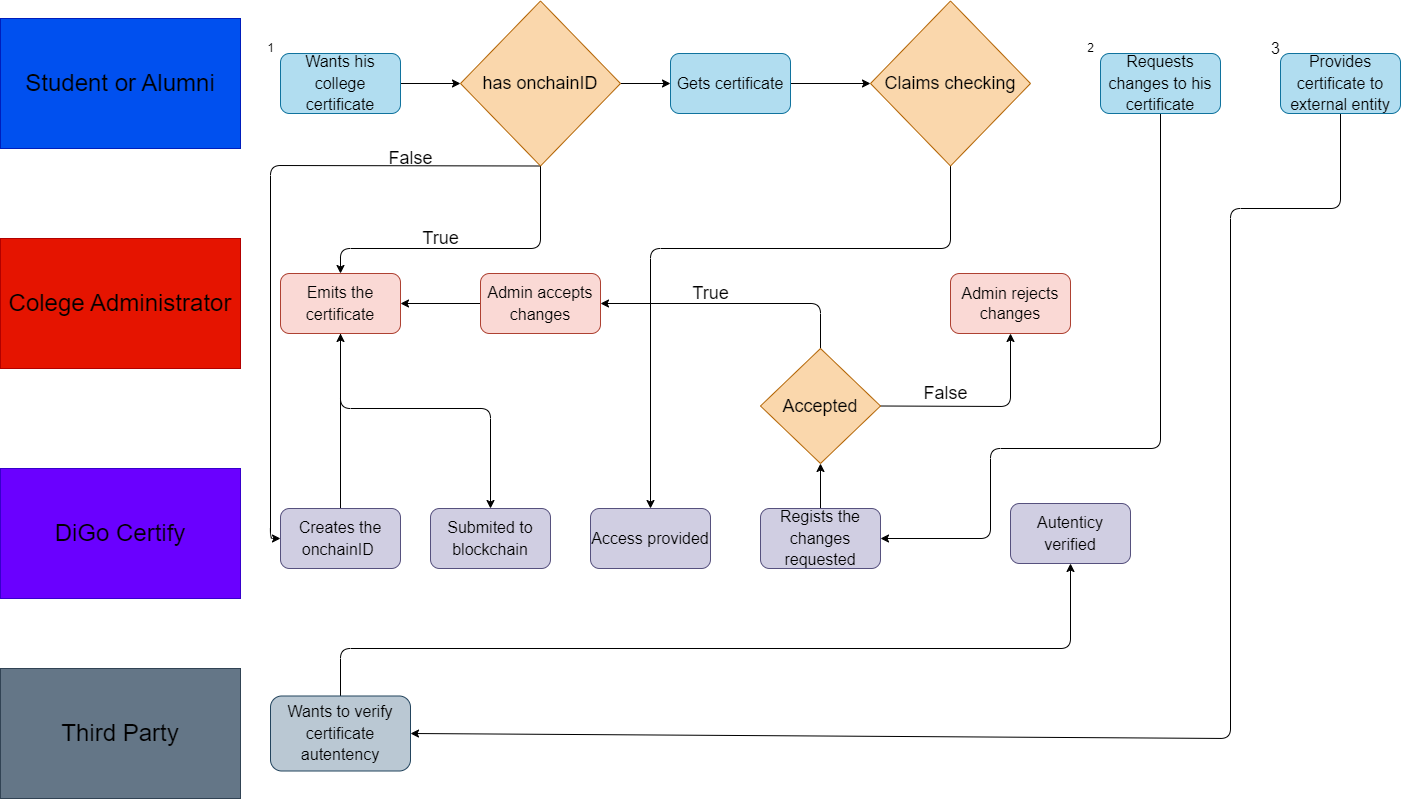

The diagram above was exported from draw.io. Its source (the exported page's mxGraphModel, read from the mxfile embedded in the PNG):
<mxGraphModel dx="1300" dy="1068" grid="1" gridSize="10" guides="1" tooltips="1" connect="1" arrows="1" fold="1" page="1" pageScale="1" pageWidth="1100" pageHeight="850" math="0" shadow="0">
  <root>
    <mxCell id="0" />
    <mxCell id="1" parent="0" />
    <mxCell id="2" value="&lt;font color=&quot;#000000&quot; style=&quot;font-size: 24px;&quot;&gt;Student or Alumni&lt;/font&gt;" style="rounded=0;whiteSpace=wrap;html=1;fillColor=#0050ef;fontColor=#ffffff;strokeColor=#001DBC;" parent="1" vertex="1">
      <mxGeometry x="50" y="50" width="240" height="130" as="geometry" />
    </mxCell>
    <mxCell id="3" value="&lt;font color=&quot;#000000&quot; style=&quot;font-size: 24px;&quot;&gt;DiGo Certify&lt;/font&gt;" style="rounded=0;whiteSpace=wrap;html=1;fillColor=#6a00ff;strokeColor=#3700CC;fontColor=#ffffff;" parent="1" vertex="1">
      <mxGeometry x="50" y="500" width="240" height="130" as="geometry" />
    </mxCell>
    <mxCell id="4" value="&lt;font color=&quot;#000000&quot; style=&quot;font-size: 24px;&quot;&gt;Colege Administrator&lt;/font&gt;" style="rounded=0;whiteSpace=wrap;html=1;fillColor=#e51400;fontColor=#ffffff;strokeColor=#B20000;" parent="1" vertex="1">
      <mxGeometry x="50" y="270" width="240" height="130" as="geometry" />
    </mxCell>
    <mxCell id="5" value="&lt;font color=&quot;#000000&quot; style=&quot;font-size: 24px;&quot;&gt;Third Party&lt;/font&gt;" style="rounded=0;whiteSpace=wrap;html=1;fillColor=#647687;strokeColor=#314354;fontColor=#ffffff;" parent="1" vertex="1">
      <mxGeometry x="50" y="700" width="240" height="130" as="geometry" />
    </mxCell>
    <mxCell id="18" style="edgeStyle=none;html=1;entryX=0;entryY=0.5;entryDx=0;entryDy=0;fontSize=18;" parent="1" source="6" target="7" edge="1">
      <mxGeometry relative="1" as="geometry" />
    </mxCell>
    <mxCell id="6" value="&lt;font color=&quot;#000000&quot; style=&quot;font-size: 16px;&quot;&gt;Wants his college certificate&lt;/font&gt;" style="rounded=1;whiteSpace=wrap;html=1;fontSize=18;fillColor=#b1ddf0;strokeColor=#10739e;" parent="1" vertex="1">
      <mxGeometry x="330" y="85" width="120" height="60" as="geometry" />
    </mxCell>
    <mxCell id="8" style="edgeStyle=none;html=1;fontSize=18;exitX=0.5;exitY=1;exitDx=0;exitDy=0;entryX=0;entryY=0.5;entryDx=0;entryDy=0;" parent="1" source="7" target="11" edge="1">
      <mxGeometry relative="1" as="geometry">
        <mxPoint x="320" y="730" as="targetPoint" />
        <Array as="points">
          <mxPoint x="320" y="197" />
          <mxPoint x="320" y="570" />
        </Array>
      </mxGeometry>
    </mxCell>
    <mxCell id="10" style="edgeStyle=none;html=1;fontSize=18;entryX=0.5;entryY=0;entryDx=0;entryDy=0;" parent="1" target="12" edge="1">
      <mxGeometry relative="1" as="geometry">
        <mxPoint x="400" y="520" as="targetPoint" />
        <mxPoint x="590" y="190" as="sourcePoint" />
        <Array as="points">
          <mxPoint x="590" y="280" />
          <mxPoint x="390" y="280" />
        </Array>
      </mxGeometry>
    </mxCell>
    <mxCell id="36" style="edgeStyle=none;html=1;entryX=0;entryY=0.5;entryDx=0;entryDy=0;" parent="1" source="7" target="16" edge="1">
      <mxGeometry relative="1" as="geometry" />
    </mxCell>
    <mxCell id="7" value="&lt;font color=&quot;#000000&quot;&gt;has onchainID&lt;/font&gt;" style="rhombus;whiteSpace=wrap;html=1;fontSize=18;fillColor=#fad7ac;strokeColor=#b46504;" parent="1" vertex="1">
      <mxGeometry x="510" y="32.5" width="160" height="165" as="geometry" />
    </mxCell>
    <mxCell id="9" value="True" style="text;html=1;align=center;verticalAlign=middle;resizable=0;points=[];autosize=1;strokeColor=none;fillColor=none;fontSize=18;" parent="1" vertex="1">
      <mxGeometry x="460" y="250" width="60" height="40" as="geometry" />
    </mxCell>
    <mxCell id="13" style="edgeStyle=none;html=1;entryX=0.5;entryY=1;entryDx=0;entryDy=0;fontSize=18;" parent="1" source="11" target="12" edge="1">
      <mxGeometry relative="1" as="geometry" />
    </mxCell>
    <mxCell id="11" value="&lt;font color=&quot;#000000&quot; style=&quot;font-size: 16px;&quot;&gt;Creates the onchainID&amp;nbsp;&lt;/font&gt;" style="rounded=1;whiteSpace=wrap;html=1;fontSize=18;fillColor=#d0cee2;strokeColor=#56517e;" parent="1" vertex="1">
      <mxGeometry x="330" y="540" width="120" height="60" as="geometry" />
    </mxCell>
    <mxCell id="14" style="edgeStyle=none;html=1;fontSize=18;exitX=0.5;exitY=1;exitDx=0;exitDy=0;entryX=0.5;entryY=0;entryDx=0;entryDy=0;" parent="1" source="12" target="15" edge="1">
      <mxGeometry relative="1" as="geometry">
        <mxPoint x="530" y="530" as="targetPoint" />
        <Array as="points">
          <mxPoint x="390" y="440" />
          <mxPoint x="540" y="440" />
        </Array>
      </mxGeometry>
    </mxCell>
    <mxCell id="12" value="&lt;font color=&quot;#000000&quot; style=&quot;font-size: 16px;&quot;&gt;Emits the certificate&lt;/font&gt;" style="rounded=1;whiteSpace=wrap;html=1;fontSize=18;fillColor=#fad9d5;strokeColor=#ae4132;" parent="1" vertex="1">
      <mxGeometry x="330" y="305" width="120" height="60" as="geometry" />
    </mxCell>
    <mxCell id="15" value="&lt;font color=&quot;#000000&quot; style=&quot;font-size: 16px;&quot;&gt;Submited to blockchain&lt;/font&gt;" style="rounded=1;whiteSpace=wrap;html=1;fontSize=18;fillColor=#d0cee2;strokeColor=#56517e;" parent="1" vertex="1">
      <mxGeometry x="480" y="540" width="120" height="60" as="geometry" />
    </mxCell>
    <mxCell id="17" style="edgeStyle=none;html=1;fontSize=18;entryX=0;entryY=0.5;entryDx=0;entryDy=0;" parent="1" source="16" target="19" edge="1">
      <mxGeometry relative="1" as="geometry">
        <mxPoint x="910" y="115" as="targetPoint" />
      </mxGeometry>
    </mxCell>
    <mxCell id="16" value="&lt;font color=&quot;#000000&quot; style=&quot;font-size: 16px;&quot;&gt;Gets certificate&lt;/font&gt;" style="rounded=1;whiteSpace=wrap;html=1;fontSize=18;fillColor=#b1ddf0;strokeColor=#10739e;" parent="1" vertex="1">
      <mxGeometry x="720" y="85" width="120" height="60" as="geometry" />
    </mxCell>
    <mxCell id="20" style="edgeStyle=none;html=1;fontSize=18;exitX=0.5;exitY=1;exitDx=0;exitDy=0;entryX=0.5;entryY=0;entryDx=0;entryDy=0;" parent="1" source="19" target="21" edge="1">
      <mxGeometry relative="1" as="geometry">
        <mxPoint x="720" y="520" as="targetPoint" />
        <Array as="points">
          <mxPoint x="1000" y="280" />
          <mxPoint x="700" y="280" />
        </Array>
      </mxGeometry>
    </mxCell>
    <mxCell id="19" value="&lt;font color=&quot;#000000&quot;&gt;Claims checking&lt;/font&gt;" style="rhombus;whiteSpace=wrap;html=1;fontSize=18;fillColor=#fad7ac;strokeColor=#b46504;" parent="1" vertex="1">
      <mxGeometry x="920" y="32.5" width="160" height="165" as="geometry" />
    </mxCell>
    <mxCell id="21" value="&lt;font color=&quot;#000000&quot; style=&quot;font-size: 16px;&quot;&gt;Access provided&lt;/font&gt;" style="rounded=1;whiteSpace=wrap;html=1;fontSize=18;fillColor=#d0cee2;strokeColor=#56517e;" parent="1" vertex="1">
      <mxGeometry x="640" y="540" width="120" height="60" as="geometry" />
    </mxCell>
    <mxCell id="38" style="edgeStyle=none;html=1;entryX=1;entryY=0.5;entryDx=0;entryDy=0;" parent="1" source="25" target="28" edge="1">
      <mxGeometry relative="1" as="geometry">
        <mxPoint x="1210" y="711.9047764369419" as="targetPoint" />
        <Array as="points">
          <mxPoint x="1210" y="480" />
          <mxPoint x="1040" y="480" />
          <mxPoint x="1040" y="570" />
        </Array>
      </mxGeometry>
    </mxCell>
    <mxCell id="25" value="&lt;font color=&quot;#000000&quot; style=&quot;font-size: 16px;&quot;&gt;Requests changes to his certificate&lt;/font&gt;" style="rounded=1;whiteSpace=wrap;html=1;fontSize=18;fillColor=#b1ddf0;strokeColor=#10739e;" parent="1" vertex="1">
      <mxGeometry x="1150" y="85" width="120" height="60" as="geometry" />
    </mxCell>
    <mxCell id="39" style="edgeStyle=none;html=1;exitX=1;exitY=0.5;exitDx=0;exitDy=0;entryX=0.5;entryY=1;entryDx=0;entryDy=0;" parent="1" source="26" target="40" edge="1">
      <mxGeometry relative="1" as="geometry">
        <mxPoint x="1370" y="287.5" as="targetPoint" />
        <mxPoint x="900" y="340" as="sourcePoint" />
        <Array as="points">
          <mxPoint x="1060" y="438" />
        </Array>
      </mxGeometry>
    </mxCell>
    <mxCell id="42" style="edgeStyle=none;html=1;entryX=1;entryY=0.5;entryDx=0;entryDy=0;exitX=0.5;exitY=0;exitDx=0;exitDy=0;" parent="1" source="26" target="31" edge="1">
      <mxGeometry relative="1" as="geometry">
        <mxPoint x="870" y="310" as="targetPoint" />
        <Array as="points">
          <mxPoint x="870" y="335" />
        </Array>
      </mxGeometry>
    </mxCell>
    <mxCell id="26" value="&lt;font color=&quot;#000000&quot;&gt;Accepted&lt;/font&gt;" style="rhombus;whiteSpace=wrap;html=1;fontSize=18;fillColor=#fad7ac;strokeColor=#b46504;" parent="1" vertex="1">
      <mxGeometry x="810" y="380" width="120" height="115" as="geometry" />
    </mxCell>
    <mxCell id="41" style="edgeStyle=none;html=1;entryX=0.5;entryY=1;entryDx=0;entryDy=0;" parent="1" source="28" target="26" edge="1">
      <mxGeometry relative="1" as="geometry" />
    </mxCell>
    <mxCell id="28" value="&lt;font color=&quot;#000000&quot; style=&quot;font-size: 16px;&quot;&gt;Regists the changes requested&lt;/font&gt;" style="rounded=1;whiteSpace=wrap;html=1;fontSize=18;fillColor=#d0cee2;strokeColor=#56517e;" parent="1" vertex="1">
      <mxGeometry x="810" y="540" width="120" height="60" as="geometry" />
    </mxCell>
    <mxCell id="32" style="edgeStyle=none;html=1;entryX=1;entryY=0.5;entryDx=0;entryDy=0;fontSize=18;" parent="1" source="31" target="12" edge="1">
      <mxGeometry relative="1" as="geometry" />
    </mxCell>
    <mxCell id="31" value="&lt;span style=&quot;&quot;&gt;&lt;font color=&quot;#000000&quot; style=&quot;font-size: 16px;&quot;&gt;Admin accepts changes&lt;/font&gt;&lt;/span&gt;" style="rounded=1;whiteSpace=wrap;html=1;fontSize=18;fillColor=#fad9d5;strokeColor=#ae4132;" parent="1" vertex="1">
      <mxGeometry x="530" y="305" width="120" height="60" as="geometry" />
    </mxCell>
    <mxCell id="33" value="False" style="text;html=1;align=center;verticalAlign=middle;resizable=0;points=[];autosize=1;strokeColor=none;fillColor=none;fontSize=18;" parent="1" vertex="1">
      <mxGeometry x="425" y="170" width="70" height="40" as="geometry" />
    </mxCell>
    <mxCell id="34" value="1" style="text;html=1;align=center;verticalAlign=middle;resizable=0;points=[];autosize=1;strokeColor=none;fillColor=none;" parent="1" vertex="1">
      <mxGeometry x="305" y="65" width="30" height="30" as="geometry" />
    </mxCell>
    <mxCell id="37" value="2" style="text;html=1;align=center;verticalAlign=middle;resizable=0;points=[];autosize=1;strokeColor=none;fillColor=none;" parent="1" vertex="1">
      <mxGeometry x="1125" y="65" width="30" height="30" as="geometry" />
    </mxCell>
    <mxCell id="40" value="&lt;font color=&quot;#000000&quot; style=&quot;font-size: 16px;&quot;&gt;Admin rejects changes&lt;/font&gt;" style="rounded=1;whiteSpace=wrap;html=1;fillColor=#fad9d5;strokeColor=#ae4132;" parent="1" vertex="1">
      <mxGeometry x="1000" y="305" width="120" height="60" as="geometry" />
    </mxCell>
    <mxCell id="43" value="True" style="text;html=1;align=center;verticalAlign=middle;resizable=0;points=[];autosize=1;strokeColor=none;fillColor=none;fontSize=18;" parent="1" vertex="1">
      <mxGeometry x="730" y="305" width="60" height="40" as="geometry" />
    </mxCell>
    <mxCell id="44" value="False" style="text;html=1;align=center;verticalAlign=middle;resizable=0;points=[];autosize=1;strokeColor=none;fillColor=none;fontSize=18;" parent="1" vertex="1">
      <mxGeometry x="960" y="405" width="70" height="40" as="geometry" />
    </mxCell>
    <mxCell id="47" style="edgeStyle=none;html=1;fontSize=16;entryX=0.5;entryY=1;entryDx=0;entryDy=0;" parent="1" source="45" target="46" edge="1">
      <mxGeometry relative="1" as="geometry">
        <mxPoint x="1220" y="760" as="targetPoint" />
        <Array as="points">
          <mxPoint x="390" y="680" />
          <mxPoint x="1120" y="680" />
        </Array>
      </mxGeometry>
    </mxCell>
    <mxCell id="45" value="&lt;font color=&quot;#000000&quot; style=&quot;font-size: 16px;&quot;&gt;Wants to verify certificate autentency&lt;/font&gt;" style="rounded=1;whiteSpace=wrap;html=1;fontSize=18;fillColor=#bac8d3;strokeColor=#23445d;" parent="1" vertex="1">
      <mxGeometry x="320" y="727.5" width="140" height="75" as="geometry" />
    </mxCell>
    <mxCell id="46" value="&lt;font color=&quot;#000000&quot; style=&quot;font-size: 16px;&quot;&gt;Autenticy verified&lt;/font&gt;" style="rounded=1;whiteSpace=wrap;html=1;fontSize=18;fillColor=#d0cee2;strokeColor=#56517e;" parent="1" vertex="1">
      <mxGeometry x="1060" y="535" width="120" height="60" as="geometry" />
    </mxCell>
    <mxCell id="49" value="3" style="text;html=1;align=center;verticalAlign=middle;resizable=0;points=[];autosize=1;strokeColor=none;fillColor=none;fontSize=16;" parent="1" vertex="1">
      <mxGeometry x="1310" y="65" width="30" height="30" as="geometry" />
    </mxCell>
    <mxCell id="51" style="edgeStyle=none;html=1;fontSize=16;entryX=1;entryY=0.5;entryDx=0;entryDy=0;" parent="1" source="50" target="45" edge="1">
      <mxGeometry relative="1" as="geometry">
        <mxPoint x="1390" y="831.6666412353516" as="targetPoint" />
        <Array as="points">
          <mxPoint x="1390" y="240" />
          <mxPoint x="1280" y="240" />
          <mxPoint x="1280" y="770" />
        </Array>
      </mxGeometry>
    </mxCell>
    <mxCell id="50" value="&lt;font color=&quot;#000000&quot; style=&quot;font-size: 16px;&quot;&gt;Provides certificate to external entity&lt;/font&gt;" style="rounded=1;whiteSpace=wrap;html=1;fontSize=18;fillColor=#b1ddf0;strokeColor=#10739e;" parent="1" vertex="1">
      <mxGeometry x="1330" y="85" width="120" height="60" as="geometry" />
    </mxCell>
  </root>
</mxGraphModel>